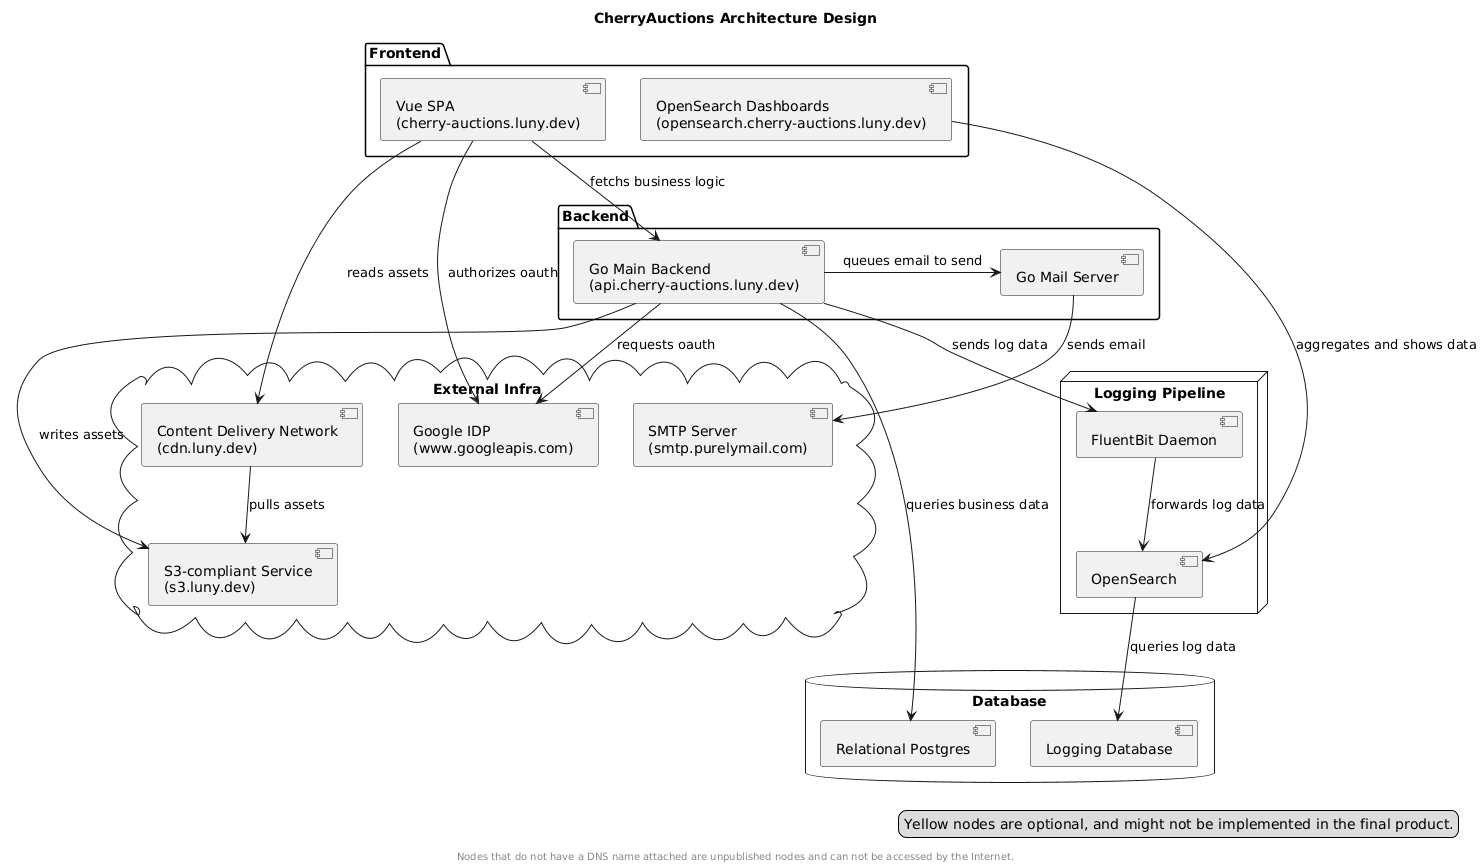

The diagram above was rendered by PlantUML. Its source (embedded in the PNG):
@startuml
title CherryAuctions Architecture Design

package "Frontend" {
  [Vue SPA\n(cherry-auctions.luny.dev)] as FE
  [OpenSearch Dashboards\n(opensearch.cherry-auctions.luny.dev)] as OSD
}

cloud "External Infra" {
  [SMTP Server\n(smtp.purelymail.com)] as SMTP
  [Content Delivery Network\n(cdn.luny.dev)] as CDN
  [S3-compliant Service\n(s3.luny.dev)] as S3
  [Google IDP\n(www.googleapis.com)] as Google
}

package "Backend" {
  [Go Main Backend\n(api.cherry-auctions.luny.dev)] as BE
  [Go Mail Server] as MailServer
}

node "Logging Pipeline" {
  [FluentBit Daemon] as Fluentbit
  [OpenSearch] as OpenSearch
}

database "Database" {
  [Relational Postgres] as Postgres
  [Logging Database] as Logging
}

FE --> BE: fetchs business logic
BE -left-> MailServer: queues email to send
MailServer --> SMTP: sends email
BE --> Postgres: queries business data
BE --> Fluentbit: sends log data
Fluentbit --> OpenSearch: forwards log data
OpenSearch --> Logging: queries log data
CDN --> S3: pulls assets
BE --> S3: writes assets
FE --> CDN: reads assets
OSD --> OpenSearch: aggregates and shows data
FE --> Google: authorizes oauth
BE --> Google: requests oauth

footer
  Nodes that do not have a DNS name attached are unpublished nodes and can not be accessed by the Internet.
endfooter

legend bottom right
  Yellow nodes are optional, and might not be implemented in the final product.
endlegend
@enduml